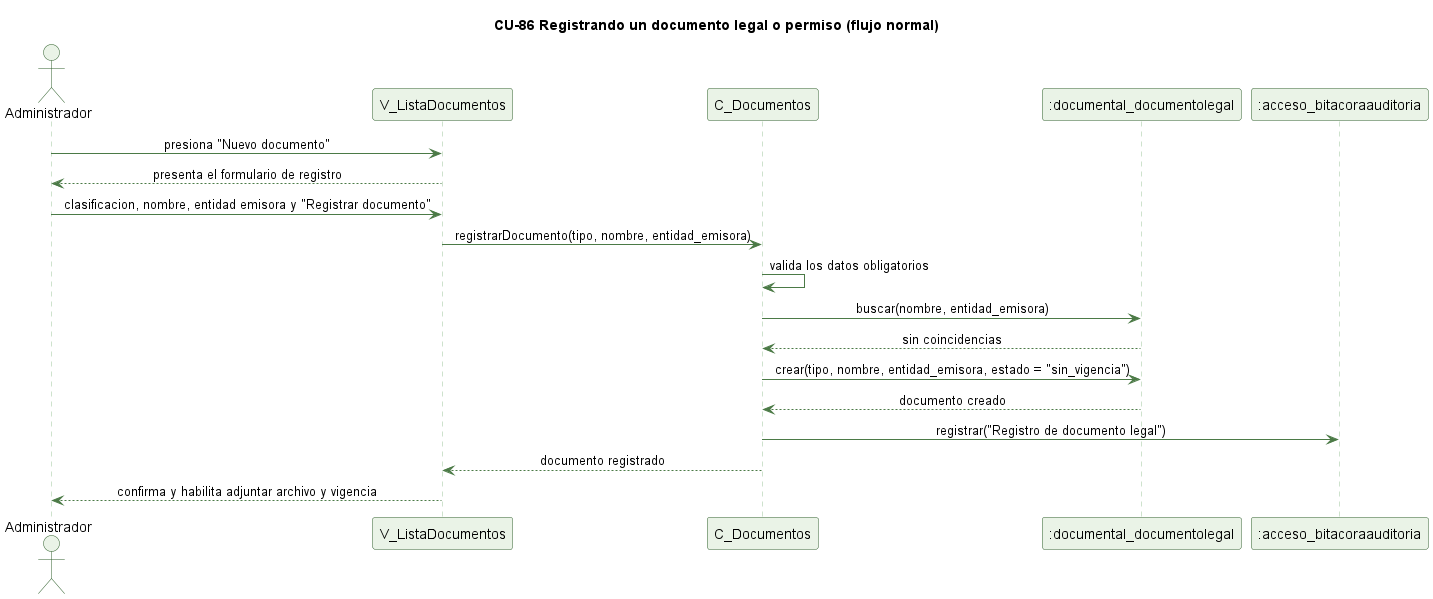

The diagram above was rendered by PlantUML. Its source (embedded in the PNG):
@startuml cu86-registrar-documento-normal
' CU-86 Registrando un documento legal o permiso - flujo normal
skinparam backgroundColor #FFFFFF
skinparam shadowing false
skinparam defaultFontName Helvetica
skinparam sequenceMessageAlign center
skinparam ParticipantBackgroundColor #EAF3E7
skinparam ParticipantBorderColor #2E5E2A
skinparam ActorBackgroundColor #EAF3E7
skinparam ActorBorderColor #2E5E2A
skinparam sequenceLifeLineBorderColor #9CC49A
skinparam ArrowColor #4B7A46

title CU-86 Registrando un documento legal o permiso (flujo normal)

actor Administrador
participant "V_ListaDocumentos" as V
participant "C_Documentos" as C
participant ":documental_documentolegal" as DL
participant ":acceso_bitacoraauditoria" as BA

Administrador -> V : presiona "Nuevo documento"
V --> Administrador : presenta el formulario de registro
Administrador -> V : clasificacion, nombre, entidad emisora y "Registrar documento"
V -> C : registrarDocumento(tipo, nombre, entidad_emisora)
C -> C : valida los datos obligatorios
C -> DL : buscar(nombre, entidad_emisora)
DL --> C : sin coincidencias
C -> DL : crear(tipo, nombre, entidad_emisora, estado = "sin_vigencia")
DL --> C : documento creado
C -> BA : registrar("Registro de documento legal")
C --> V : documento registrado
V --> Administrador : confirma y habilita adjuntar archivo y vigencia

@enduml